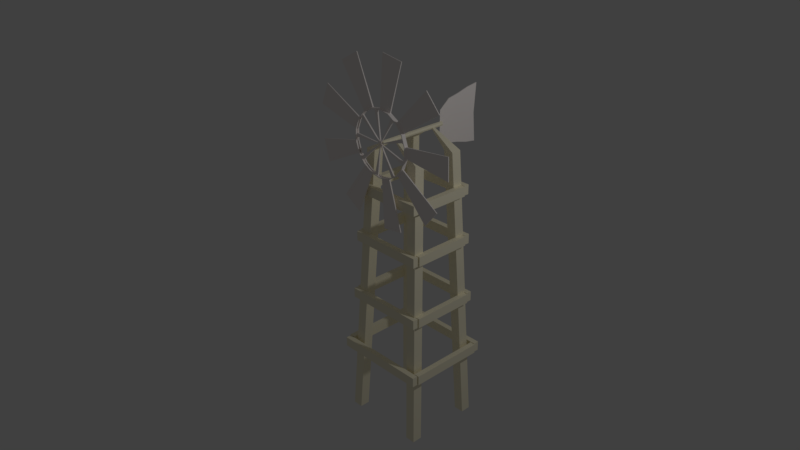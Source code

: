 # Source: windmill.blend  (saved by Blender 2.79.0; exported with 4.5.12 LTS)
import bpy
from mathutils import Matrix  # noqa: F401  (used for matrix-valued properties, if any)

bpy.ops.wm.read_factory_settings(use_empty=True)
scene = bpy.context.scene
scene.name = 'Scene'

# ---- collections
col_collection_1 = bpy.data.collections.new('Collection 1'); scene.collection.children.link(col_collection_1)

# ---- materials (node trees are filled in below, after node groups)
mat_material_001 = bpy.data.materials.new('Material.001')
mat_material_001.alpha_threshold = 0.0
mat_material_001.use_transparent_shadow = False
mat_material_001.diffuse_color = (1.0, 0.9348, 0.9068, 1.0)
mat_material_001.roughness = 0.5
mat_material = bpy.data.materials.new('Material')
mat_material.alpha_threshold = 0.0
mat_material.use_transparent_shadow = False
mat_material.diffuse_color = (1.0, 0.9387, 0.7157, 1.0)
mat_material.roughness = 0.5
mat_material.line_color = (0.0, 0.0, 0.0, 1.0)

# ---- material node trees

# ---- world
world_world = bpy.data.worlds.new('World'); scene.world = world_world
world_world.color = (0.05088, 0.05088, 0.05088)
world_world.use_sun_shadow = False
world_world.sun_shadow_jitter_overblur = 0.0
world_world.cycles.sampling_method = 'MANUAL'

# ---- cameras
cam_camera = bpy.data.cameras.new('Camera')
cam_camera.clip_end = 100.0
cam_camera.lens = 35.0
cam_camera.sensor_width = 32.0
cam_camera.sensor_height = 18.0
cam_camera.ortho_scale = 7.314
cam_camera.dof.focus_distance = 0.0
cam_camera.dof.aperture_fstop = 128.0

# ---- lights
light_lamp = bpy.data.lights.new('Lamp', 'POINT')
light_lamp.transmission_factor = 0.0
light_lamp.cutoff_distance = 30.0
light_lamp.energy = 100.0
light_lamp.shadow_buffer_clip_start = 1.001
light_lamp.shadow_soft_size = 0.1
light_lamp.shadow_maximum_resolution = 0.006
light_lamp.use_absolute_resolution = True

# ---- meshes
me_circle = bpy.data.meshes.new('Circle')
me_circle.from_pydata([(0.0, 1.0, 0.0), (-0.342, 0.9397, 0.0), (-0.6428, 0.766, 0.0), (-0.866, 0.5, 0.0), (-0.9848, 0.1736, 0.0), (-0.9848, -0.1736, 0.0), (-0.866, -0.5, 0.0), (-0.6428, -0.766, 0.0), (-0.342, -0.9397, 0.0), (-1.51e-07, -1.0, 0.0), (0.342, -0.9397, 0.0), (0.6428, -0.766, 0.0), (0.866, -0.5, 0.0), (0.9848, -0.1736, 0.0), (0.9848, 0.1736, 0.0), (0.866, 0.5, 0.0), (0.6428, 0.766, 0.0), (0.342, 0.9397, 0.0), (2.763e-17, 1.0, 0.1244), (-0.342, 0.9397, 0.1244), (-0.866, 0.5, 0.1244), (-0.9848, 0.1736, 0.1244), (-0.9848, -0.1736, 0.1244), (-0.866, -0.5, 0.1244), (-0.6428, -0.766, 0.1244), (-1.51e-07, -1.0, 0.1244), (0.6428, -0.766, 0.1244), (0.866, -0.5, 0.1244), (0.9848, -0.1736, 0.1244), (0.9848, 0.1736, 0.1244), (0.866, 0.5, 0.1244), (0.342, 0.9397, 0.1244), (-0.342, 0.9397, 0.04147), (-0.342, 0.9397, 0.08295), (-0.6428, 0.766, 0.1241), (-0.6428, 0.766, 0.08265), (0.6428, 0.766, 0.08265), (0.6428, 0.766, 0.1241), (0.342, 0.9397, 0.08295), (0.342, 0.9397, 0.04147), (-1.51e-07, -1.0, 0.04147), (-1.51e-07, -1.0, 0.08295), (0.342, -0.9397, 0.1241), (0.342, -0.9397, 0.08265), (-0.866, 0.5, 0.08295), (-0.866, 0.5, 0.04147), (1.835e-17, 1.0, 0.08265), (0.6428, -0.766, 0.08295), (0.6428, -0.766, 0.04147), (-0.9848, 0.1736, 0.08265), (0.866, -0.5, 0.08265), (-0.9848, -0.1736, 0.08295), (-0.9848, -0.1736, 0.04147), (0.9848, -0.1736, 0.08295), (0.9848, -0.1736, 0.04147), (-0.866, -0.5, 0.08265), (0.9848, 0.1736, 0.08265), (-0.6428, -0.766, 0.08295), (-0.6428, -0.766, 0.04147), (0.866, 0.5, 0.08295), (0.866, 0.5, 0.04147), (-0.342, -0.9397, 0.1241), (-0.342, -0.9397, 0.08265), (0.093, -2.527, 0.06214), (0.093, -2.527, 0.08287), (0.777, -2.407, 0.1035), (0.777, -2.407, 0.08272), (1.696, -1.876, 0.08287), (1.696, -1.876, 0.06214), (2.142, -1.344, 0.1035), (2.142, -1.344, 0.08272), (2.505, -0.3473, 0.08287), (2.505, -0.3473, 0.06214), (2.505, 0.3473, 0.1035), (2.505, 0.3473, 0.08272), (1.696, 1.876, 0.08272), (1.696, 1.876, 0.1035), (2.142, 1.344, 0.08287), (2.142, 1.344, 0.06214), (-1.553, -1.996, 0.08287), (-1.553, -1.996, 0.06214), (-0.9518, -2.343, 0.1035), (-0.9518, -2.343, 0.08272), (-2.473, -0.5305, 0.08287), (-2.473, -0.5305, 0.06214), (-2.235, -1.183, 0.1035), (-2.235, -1.183, 0.08272), (-2.235, 1.183, 0.08287), (-2.235, 1.183, 0.06214), (-2.473, 0.5305, 0.1035), (-2.473, 0.5305, 0.08272), (-0.9518, 2.343, 0.06214), (-0.9518, 2.343, 0.08287), (-1.553, 1.996, 0.1035), (-1.553, 1.996, 0.08272), (0.777, 2.407, 0.08289), (0.777, 2.407, 0.058), (0.093, 2.527, 0.1076), (0.093, 2.527, 0.08271), (0.9452, -0.2824, 0.0), (0.9056, -0.3912, 0.0), (0.9452, -0.2824, 0.1244), (0.9056, -0.3912, 0.1244), (0.9056, -0.3912, 0.04147), (0.9452, -0.2824, 0.04147), (0.9056, -0.3912, 0.08295), (0.9452, -0.2824, 0.08295), (0.9056, 0.3912, 0.0), (0.9452, 0.2824, 0.0), (0.9056, 0.3912, 0.1244), (0.9452, 0.2824, 0.1244), (0.9452, 0.2824, 0.04147), (0.9056, 0.3912, 0.04147), (0.9452, 0.2824, 0.08295), (0.9056, 0.3912, 0.08295), (0.4423, 0.8818, 0.0), (0.5425, 0.8239, 0.0), (0.4423, 0.8818, 0.1244), (0.5425, 0.8239, 0.1244), (0.5425, 0.8239, 0.04147), (0.4423, 0.8818, 0.04147), (0.5425, 0.8239, 0.08295), (0.4423, 0.8818, 0.08295), (-0.228, 0.9598, 0.0), (-0.114, 0.9799, 0.0), (-0.228, 0.9598, 0.1244), (-0.114, 0.9799, 0.1244), (-0.114, 0.9799, 0.04147), (-0.228, 0.9598, 0.04147), (-0.114, 0.9799, 0.08295), (-0.228, 0.9598, 0.08295), (-0.7916, 0.5887, 0.0), (-0.7172, 0.6774, 0.0), (-0.7916, 0.5887, 0.1244), (-0.7172, 0.6774, 0.1244), (-0.7172, 0.6774, 0.04147), (-0.7916, 0.5887, 0.04147), (-0.7172, 0.6774, 0.08295), (-0.7916, 0.5887, 0.08295), (-0.9848, -0.05788, 0.0), (-0.9848, 0.05788, 0.0), (-0.9848, -0.05788, 0.1244), (-0.9848, 0.05788, 0.1244), (-0.9848, 0.05788, 0.04147), (-0.9848, -0.05788, 0.04147), (-0.9848, 0.05788, 0.08295), (-0.9848, -0.05788, 0.08295), (-0.7172, -0.6774, 0.0), (-0.7916, -0.5887, 0.0), (-0.7172, -0.6774, 0.1244), (-0.7916, -0.5887, 0.1244), (-0.7916, -0.5887, 0.04147), (-0.7172, -0.6774, 0.04147), (-0.7916, -0.5887, 0.08295), (-0.7172, -0.6774, 0.08295), (-0.114, -0.9799, 0.0), (-0.228, -0.9598, 0.0), (-0.114, -0.9799, 0.1244), (-0.228, -0.9598, 0.1244), (-0.228, -0.9598, 0.04147), (-0.114, -0.9799, 0.04147), (-0.228, -0.9598, 0.08295), (-0.114, -0.9799, 0.08295), (0.5425, -0.8239, 0.0), (0.4423, -0.8818, 0.0), (0.5425, -0.8239, 0.1244), (0.4423, -0.8818, 0.1244), (0.4423, -0.8818, 0.04147), (0.5425, -0.8239, 0.04147), (0.4423, -0.8818, 0.08295), (0.5425, -0.8239, 0.08295), (2.98e-08, -1.788e-07, 0.04147), (2.98e-08, -1.788e-07, 0.08295), (-0.1112, 0.9558, 0.001528), (8.945e-10, 0.9754, 0.001528), (-0.627, 0.7472, 0.001528), (-0.3336, 0.9166, 0.001528), (-0.6996, 0.6607, 0.001528), (-0.9606, 0.1694, 0.001528), (-0.8448, 0.4877, 0.001528), (-0.9606, 0.05646, 0.001528), (-0.8448, -0.4877, 0.001528), (-0.9606, -0.1694, 0.001528), (-0.7722, -0.5742, 0.001528), (-0.3336, -0.9166, 0.001528), (-0.627, -0.7472, 0.001528), (-0.2224, -0.9362, 0.001528), (0.3336, -0.9166, 0.001528), (-1.464e-07, -0.9754, 0.001528), (0.4314, -0.8602, 0.001528), (0.8448, -0.4877, 0.001528), (0.627, -0.7472, 0.001528), (0.8834, -0.3816, 0.001528), (0.9606, 0.1694, 0.001528), (0.9606, -0.1694, 0.001528), (0.922, 0.2755, 0.001528), (0.627, 0.7472, 0.001528), (0.8448, 0.4877, 0.001528), (0.5292, 0.8037, 0.001528), (0.3336, 0.9166, 0.001528), (-0.1112, 0.9558, 0.1229), (8.945e-10, 0.9754, 0.1229), (-0.627, 0.7472, 0.1229), (-0.3336, 0.9166, 0.1229), (-0.6996, 0.6607, 0.1229), (-0.9606, 0.1694, 0.1229), (-0.8448, 0.4877, 0.1229), (-0.9606, 0.05646, 0.1229), (-0.8448, -0.4877, 0.1229), (-0.9606, -0.1694, 0.1229), (-0.7722, -0.5742, 0.1229), (-0.3336, -0.9166, 0.1229), (-0.627, -0.7472, 0.1229), (-0.2224, -0.9362, 0.1229), (0.3336, -0.9166, 0.1229), (-1.464e-07, -0.9754, 0.1229), (0.4314, -0.8602, 0.1229), (0.8448, -0.4877, 0.1229), (0.627, -0.7472, 0.1229), (0.8834, -0.3816, 0.1229), (0.9606, 0.1694, 0.1229), (0.9606, -0.1694, 0.1229), (0.922, 0.2755, 0.1229), (0.627, 0.7472, 0.1229), (0.8448, 0.4877, 0.1229), (0.5292, 0.8037, 0.1229), (0.3336, 0.9166, 0.1229), (-0.3336, 0.9166, 0.08244), (-0.627, 0.7472, 0.04198), (0.627, 0.7472, 0.08244), (0.3336, 0.9166, 0.04198), (-1.464e-07, -0.9754, 0.08244), (0.3336, -0.9166, 0.04198), (-0.8448, 0.4877, 0.04198), (8.945e-10, 0.9754, 0.04198), (0.627, -0.7472, 0.04198), (-0.9606, 0.1694, 0.04198), (0.8448, -0.4877, 0.04198), (-0.9606, -0.1694, 0.04198), (0.9606, -0.1694, 0.04198), (-0.8448, -0.4877, 0.04198), (0.9606, 0.1694, 0.04198), (-0.627, -0.7472, 0.04198), (0.8448, 0.4877, 0.04198), (-0.3336, -0.9166, 0.04198), (-0.3336, 0.9166, 0.04198), (-0.627, 0.7472, 0.08244), (0.627, 0.7472, 0.04198), (0.3336, 0.9166, 0.08244), (-1.464e-07, -0.9754, 0.04198), (0.3336, -0.9166, 0.08244), (-0.8448, 0.4877, 0.08244), (8.945e-10, 0.9754, 0.08244), (0.627, -0.7472, 0.08244), (-0.9606, 0.1694, 0.08244), (0.8448, -0.4877, 0.08244), (-0.9606, -0.1694, 0.08244), (0.9606, -0.1694, 0.08244), (-0.8448, -0.4877, 0.08244), (0.9606, 0.1694, 0.08244), (-0.627, -0.7472, 0.08244), (0.8448, 0.4877, 0.08244), (-0.3336, -0.9166, 0.08244), (-0.1112, -0.9558, 0.04198), (-0.1112, -0.9558, 0.08244), (-0.2224, 0.9362, 0.04198), (-0.2224, 0.9362, 0.08244), (0.8834, 0.3816, 0.04198), (0.8834, 0.3816, 0.08244), (-0.6996, -0.6607, 0.04198), (-0.6996, -0.6607, 0.08244), (0.922, -0.2755, 0.04198), (0.922, -0.2755, 0.08244), (-0.9606, -0.05646, 0.04198), (-0.9606, -0.05646, 0.08244), (0.5292, -0.8037, 0.04198), (0.5292, -0.8037, 0.08244), (-0.7722, 0.5742, 0.04198), (-0.7722, 0.5742, 0.08244), (0.4314, 0.8602, 0.04198), (0.4314, 0.8602, 0.08244), (0.922, -0.2755, 0.001528), (0.922, -0.2755, 0.1229), (0.8834, -0.3816, 0.04198), (0.8834, -0.3816, 0.08244), (0.8834, 0.3816, 0.001528), (0.8834, 0.3816, 0.1229), (0.922, 0.2755, 0.04198), (0.922, 0.2755, 0.08244), (0.4314, 0.8602, 0.001528), (0.4314, 0.8602, 0.1229), (0.5292, 0.8037, 0.04198), (0.5292, 0.8037, 0.08244), (-0.2224, 0.9362, 0.001528), (-0.2224, 0.9362, 0.1229), (-0.1112, 0.9558, 0.04198), (-0.1112, 0.9558, 0.08244), (-0.7722, 0.5742, 0.001528), (-0.7722, 0.5742, 0.1229), (-0.6996, 0.6607, 0.04198), (-0.6996, 0.6607, 0.08244), (-0.9606, -0.05646, 0.001528), (-0.9606, -0.05646, 0.1229), (-0.9606, 0.05646, 0.04198), (-0.9606, 0.05646, 0.08244), (-0.6996, -0.6607, 0.001528), (-0.6996, -0.6607, 0.1229), (-0.7722, -0.5742, 0.04198), (-0.7722, -0.5742, 0.08244), (-0.1112, -0.9558, 0.001528), (-0.1112, -0.9558, 0.1229), (-0.2224, -0.9362, 0.04198), (-0.2224, -0.9362, 0.08244), (0.5292, -0.8037, 0.001528), (0.5292, -0.8037, 0.1229), (0.4314, -0.8602, 0.04198), (0.4314, -0.8602, 0.08244)], [], [(148, 6, 181, 183), (43, 167, 315, 232), (144, 52, 238, 273), (6, 5, 182, 181), (166, 165, 314, 216), (53, 106, 272, 257), (140, 4, 178, 180), (138, 137, 300, 278), (165, 26, 218, 314), (104, 54, 239, 271), (4, 3, 179, 178), (137, 34, 246, 300), (163, 164, 189, 313), (23, 51, 256, 258), (132, 2, 175, 177), (135, 136, 277, 299), (11, 163, 313, 191), (52, 55, 240, 238), (2, 1, 176, 175), (159, 161, 61, 62), (35, 135, 299, 228), (60, 78, 77, 59), (29, 53, 257, 259), (127, 129, 18, 46), (124, 0, 174, 173), (58, 80, 79, 57), (134, 133, 298, 204), (111, 113, 29, 56), (106, 105, 284, 272), (151, 153, 23, 55), (54, 56, 241, 239), (29, 73, 74, 56), (133, 20, 206, 298), (51, 83, 85, 23), (105, 27, 255, 284), (103, 105, 27, 50), (57, 154, 270, 260), (143, 145, 21, 49), (131, 132, 177, 297), (50, 70, 68, 48), (103, 104, 271, 283), (49, 90, 88, 45), (152, 58, 242, 269), (167, 169, 42, 43), (3, 131, 297, 179), (39, 96, 95, 38), (50, 103, 283, 237), (135, 137, 34, 35), (59, 114, 268, 261), (42, 65, 66, 43), (102, 101, 282, 219), (119, 121, 37, 36), (112, 60, 243, 267), (33, 92, 93, 34), (66, 65, 64, 63), (43, 66, 63, 40), (40, 63, 64, 41), (41, 64, 65, 42), (70, 69, 67, 68), (27, 69, 70, 50), (48, 68, 67, 47), (47, 67, 69, 27), (74, 73, 71, 72), (53, 71, 73, 29), (54, 72, 71, 53), (56, 74, 72, 54), (75, 76, 77, 78), (37, 76, 75, 36), (36, 75, 78, 60), (59, 77, 76, 37), (82, 81, 79, 80), (62, 82, 80, 58), (57, 79, 81, 61), (61, 81, 82, 62), (86, 85, 83, 84), (23, 85, 86, 55), (52, 84, 83, 51), (55, 86, 84, 52), (90, 89, 87, 88), (21, 89, 90, 49), (44, 87, 89, 21), (45, 88, 87, 44), (94, 93, 92, 91), (34, 93, 94, 35), (32, 91, 92, 33), (35, 94, 91, 32), (98, 97, 95, 96), (46, 98, 96, 39), (38, 95, 97, 18), (18, 97, 98, 46), (54, 53, 106, 104), (114, 112, 171, 172), (162, 161, 312, 264), (101, 28, 221, 282), (61, 57, 260, 262), (161, 61, 262, 312), (60, 59, 114, 112), (152, 151, 171), (99, 100, 192, 281), (58, 62, 244, 242), (159, 160, 263, 311), (13, 99, 281, 194), (39, 38, 122, 120), (121, 122, 172), (33, 130, 266, 227), (62, 159, 311, 244), (128, 32, 245, 265), (158, 157, 310, 213), (32, 33, 130, 128), (106, 104, 171, 172), (37, 59, 261, 229), (130, 129, 296, 266), (157, 25, 215, 310), (60, 36, 247, 243), (45, 44, 138, 136), (144, 143, 171), (129, 18, 252, 296), (155, 156, 186, 309), (41, 162, 264, 231), (127, 128, 265, 295), (52, 51, 146, 144), (113, 114, 172), (9, 155, 309, 188), (160, 40, 249, 263), (46, 127, 295, 234), (126, 125, 294, 200), (58, 57, 154, 152), (136, 135, 171), (125, 19, 203, 294), (123, 124, 173, 293), (31, 18, 201, 226), (1, 123, 293, 176), (40, 41, 162, 160), (105, 106, 172), (37, 118, 225, 223), (30, 37, 223, 224), (29, 110, 222, 220), (154, 153, 308, 270), (48, 47, 170, 168), (128, 127, 171), (28, 29, 220, 221), (153, 23, 258, 308), (27, 102, 219, 217), (151, 152, 269, 307), (129, 130, 172), (103, 105, 172, 171), (160, 159, 171), (122, 120, 171, 172), (137, 138, 172), (111, 113, 172, 171), (168, 167, 171), (130, 128, 171, 172), (145, 146, 172), (119, 121, 172, 171), (138, 136, 171, 172), (153, 154, 172), (127, 129, 172, 171), (146, 144, 171, 172), (161, 162, 172), (135, 137, 172, 171), (154, 152, 171, 172), (169, 170, 172), (143, 145, 172, 171), (162, 160, 171, 172), (151, 153, 172, 171), (170, 168, 171, 172), (159, 161, 172, 171), (167, 169, 172, 171), (104, 103, 171), (112, 111, 171), (120, 119, 171), (161, 162, 160, 159), (169, 170, 168, 167), (105, 106, 104, 103), (113, 111, 112, 114), (121, 119, 120, 122), (129, 127, 128, 130), (137, 135, 136, 138), (145, 143, 144, 146), (153, 151, 152, 154), (246, 227, 203, 202), (292, 229, 223, 225), (250, 231, 215, 214), (300, 246, 202, 204), (252, 248, 226, 201), (316, 250, 214, 216), (254, 251, 206, 205), (255, 253, 218, 217), (304, 254, 205, 207), (284, 255, 217, 219), (258, 256, 209, 208), (259, 257, 221, 220), (308, 258, 208, 210), (288, 259, 220, 222), (262, 260, 212, 211), (296, 252, 201, 200), (229, 261, 224, 223), (312, 262, 211, 213), (186, 184, 244, 311), (196, 197, 243, 247), (173, 174, 234, 295), (184, 185, 242, 244), (195, 193, 241, 287), (183, 181, 240, 307), (193, 194, 239, 241), (181, 182, 238, 240), (192, 190, 237, 283), (180, 178, 236, 303), (190, 191, 235, 237), (178, 179, 233, 236), (189, 187, 232, 315), (174, 199, 230, 234), (177, 175, 228, 299), (187, 188, 249, 232), (198, 196, 247, 291), (175, 176, 245, 228), (194, 281, 271, 239), (281, 192, 283, 271), (257, 272, 282, 221), (272, 284, 219, 282), (197, 285, 267, 243), (285, 195, 287, 267), (261, 268, 286, 224), (268, 288, 222, 286), (199, 289, 279, 230), (289, 198, 291, 279), (248, 280, 290, 226), (280, 292, 225, 290), (176, 293, 265, 245), (293, 173, 295, 265), (227, 266, 294, 203), (266, 296, 200, 294), (179, 297, 277, 233), (297, 177, 299, 277), (251, 278, 298, 206), (278, 300, 204, 298), (182, 301, 273, 238), (301, 180, 303, 273), (256, 274, 302, 209), (274, 304, 207, 302), (185, 305, 269, 242), (305, 183, 307, 269), (260, 270, 306, 212), (270, 308, 210, 306), (188, 309, 263, 249), (309, 186, 311, 263), (231, 264, 310, 215), (264, 312, 213, 310), (191, 313, 275, 235), (313, 189, 315, 275), (253, 276, 314, 218), (276, 316, 216, 314), (51, 146, 274, 256), (15, 107, 285, 197), (167, 168, 275, 315), (8, 7, 185, 184), (48, 50, 237, 235), (107, 108, 195, 285), (169, 42, 250, 316), (156, 8, 184, 186), (27, 47, 253, 255), (109, 30, 224, 286), (170, 169, 316, 276), (10, 9, 188, 187), (45, 49, 236, 233), (110, 109, 286, 222), (164, 10, 187, 189), (21, 44, 251, 254), (56, 111, 287, 241), (5, 139, 301, 182), (12, 11, 191, 190), (168, 48, 235, 275), (111, 112, 267, 287), (139, 140, 180, 301), (100, 12, 190, 192), (47, 170, 276, 253), (113, 29, 259, 288), (141, 22, 209, 302), (14, 13, 194, 193), (39, 46, 234, 230), (114, 113, 288, 268), (142, 141, 302, 207), (108, 14, 193, 195), (18, 38, 248, 252), (49, 143, 303, 236), (16, 15, 197, 196), (136, 45, 233, 277), (143, 144, 273, 303), (116, 16, 196, 198), (44, 138, 278, 251), (145, 21, 254, 304), (0, 17, 199, 174), (40, 43, 232, 249), (146, 145, 304, 274), (18, 126, 200, 201), (42, 41, 231, 250), (19, 34, 202, 203), (120, 39, 230, 279), (34, 134, 204, 202), (38, 122, 280, 248), (17, 115, 289, 199), (20, 21, 205, 206), (32, 35, 228, 245), (115, 116, 198, 289), (21, 142, 207, 205), (34, 33, 227, 246), (117, 31, 226, 290), (22, 23, 208, 209), (118, 117, 290, 225), (23, 150, 210, 208), (36, 119, 291, 247), (7, 147, 305, 185), (24, 61, 211, 212), (119, 120, 279, 291), (147, 148, 183, 305), (61, 158, 213, 211), (121, 37, 229, 292), (149, 24, 212, 306), (25, 42, 214, 215), (122, 121, 292, 280), (150, 149, 306, 210), (42, 166, 216, 214), (55, 151, 307, 240), (26, 27, 217, 218), (50, 12, 100, 103), (99, 104, 103, 100), (27, 105, 102), (106, 101, 102, 105), (101, 106, 53, 28), (29, 28, 53), (104, 99, 13, 54), (14, 56, 54, 13), (108, 111, 56, 14), (113, 110, 29), (114, 109, 110, 113), (109, 114, 59, 30), (107, 112, 111, 108), (112, 107, 15, 60), (16, 36, 60, 15), (116, 119, 36, 16), (37, 121, 118), (37, 30, 59), (27, 26, 47), (165, 170, 47, 26), (170, 165, 166, 169), (169, 166, 42), (42, 25, 41), (157, 162, 41, 25), (162, 157, 158, 161), (161, 158, 61), (61, 24, 57), (149, 154, 57, 24), (154, 149, 150, 153), (153, 150, 23), (23, 22, 51), (141, 146, 51, 22), (12, 50, 48, 11), (168, 163, 11, 48), (163, 168, 167, 164), (164, 167, 43, 10), (10, 43, 40, 9), (160, 155, 9, 40), (62, 8, 156, 159), (155, 160, 159, 156), (8, 62, 58, 7), (152, 147, 7, 58), (147, 152, 151, 148), (148, 151, 55, 6), (6, 55, 52, 5), (144, 139, 5, 52), (139, 144, 143, 140), (140, 143, 49, 4), (4, 49, 45, 3), (136, 131, 3, 45), (131, 136, 135, 132), (132, 135, 35, 2), (2, 35, 32, 1), (128, 123, 1, 32), (123, 128, 127, 124), (124, 127, 46, 0), (0, 46, 39, 17), (120, 115, 17, 39), (115, 120, 119, 116), (122, 117, 118, 121), (117, 122, 38, 31), (18, 31, 38), (129, 126, 18), (130, 125, 126, 129), (125, 130, 33, 19), (34, 19, 33), (137, 134, 34), (138, 133, 134, 137), (133, 138, 44, 20), (21, 20, 44), (145, 142, 21), (146, 141, 142, 145)])
me_circle.materials.append(mat_material_001)
me_circle.use_remesh_preserve_volume = False
me_circle.use_remesh_preserve_attributes = False
me_circle.use_mirror_vertex_groups = False
me_circle.update()
me_plane_001 = bpy.data.meshes.new('Plane.001')
me_plane_001.from_pydata([(-1.351, 1.215, -0.02306), (-1.351, 1.215, -0.0594), (-0.5963, -1.0, -0.04123), (-1.27, 0.6653, -0.02306), (-1.112, 0.06884, -0.02306), (-1.005, -0.4972, -0.02306), (-1.27, 0.6653, -0.0594), (-1.112, 0.06884, -0.0594), (-1.005, -0.4972, -0.0594), (0.0, 1.107, -0.02306), (0.001168, -1.0, -0.04123), (0.0, 1.107, -0.0594), (0.0, -0.4986, -0.0594), (0.0, 0.03442, -0.0594), (0.0, 0.5827, -0.0594), (0.0, -0.4986, -0.02307), (0.0, 0.03442, -0.02307), (0.0, 0.5827, -0.02306)], [], [(9, 0, 1, 11), (5, 2, 8), (0, 3, 6, 1), (3, 4, 7, 6), (4, 5, 8, 7), (4, 3, 17, 16), (5, 4, 16, 15), (2, 5, 15, 10), (7, 13, 14, 6), (8, 12, 13, 7), (2, 10, 12, 8), (6, 14, 11, 1), (3, 0, 9, 17)])
me_plane_001.materials.append(mat_material_001)
me_plane_001.use_remesh_preserve_volume = False
me_plane_001.use_remesh_preserve_attributes = False
me_plane_001.use_mirror_vertex_groups = False
me_plane_001.update()
me_cylinder = bpy.data.meshes.new('Cylinder')
me_cylinder.from_pydata([(0.0, 1.0, -1.0), (0.0, 1.0, 1.0), (0.7071, 0.7071, -1.0), (0.7071, 0.7071, 1.0), (1.0, -4.371e-08, -1.0), (1.0, -4.371e-08, 1.0), (0.7071, -0.7071, -1.0), (0.7071, -0.7071, 1.0), (-8.742e-08, -1.0, -1.0), (-8.742e-08, -1.0, 1.0), (-0.7071, -0.7071, -1.0), (-0.7071, -0.7071, 1.0), (-1.0, 1.192e-08, -1.0), (-1.0, 1.192e-08, 1.0), (-0.7071, 0.7071, -1.0), (-0.7071, 0.7071, 1.0), (-7.451e-09, 0.0, -1.0), (-7.451e-09, 0.0, 1.0)], [], [(0, 1, 3, 2), (2, 3, 5, 4), (4, 5, 7, 6), (6, 7, 9, 8), (8, 9, 11, 10), (10, 11, 13, 12), (9, 7, 17), (12, 13, 15, 14), (14, 15, 1, 0), (8, 10, 16), (14, 0, 16), (0, 2, 16), (4, 6, 16), (10, 12, 16), (6, 8, 16), (12, 14, 16), (2, 4, 16), (15, 13, 17), (5, 3, 17), (11, 9, 17), (1, 15, 17), (3, 1, 17), (7, 5, 17), (13, 11, 17)])
me_cylinder.materials.append(mat_material)
me_cylinder.use_remesh_preserve_volume = False
me_cylinder.use_remesh_preserve_attributes = False
me_cylinder.use_mirror_vertex_groups = False
me_cylinder.update()
me_cube = bpy.data.meshes.new('Cube')
me_cube.from_pydata([(-7.489, -6.592, 0.02291), (-7.489, -8.846, 0.02291), (-9.743, -8.846, 0.02291), (-9.743, -6.592, 0.02291), (-4.656, -3.926, 5.37), (-4.656, -6.18, 5.37), (-6.91, -6.18, 5.37), (-6.91, -3.926, 5.37), (-10.89, -8.615, 1.357), (-10.89, -8.615, 1.538), (-10.89, 0.0, 1.357), (-10.89, 0.0, 1.538), (-9.675, -8.615, 1.357), (-9.675, -8.615, 1.538), (-9.675, 0.0, 1.357), (-9.675, 0.0, 1.538), (-10.6, -8.782, 1.357), (-10.6, -8.782, 1.538), (0.0, -8.782, 1.357), (0.0, -8.782, 1.538), (-10.6, -9.998, 1.357), (-10.6, -9.998, 1.538), (0.0, -9.998, 1.357), (0.0, -9.998, 1.538), (-9.418, -7.209, 2.438), (-9.418, -7.209, 2.618), (-9.418, 0.0, 2.438), (-9.418, 0.0, 2.618), (-8.202, -7.209, 2.438), (-8.202, -7.209, 2.618), (-8.202, 0.0, 2.438), (-8.202, 0.0, 2.618), (-9.131, -7.376, 2.438), (-9.131, -7.376, 2.618), (0.0, -7.376, 2.438), (0.0, -7.376, 2.618), (-9.131, -8.592, 2.438), (-9.131, -8.592, 2.618), (0.0, -8.592, 2.438), (0.0, -8.592, 2.618), (-8.767, -6.626, 3.607), (-8.767, -6.626, 3.787), (-8.767, 0.0, 3.607), (-8.767, 0.0, 3.787), (-7.552, -6.626, 3.607), (-7.552, -6.626, 3.787), (-7.552, 0.0, 3.607), (-7.552, 0.0, 3.787), (-8.451, -6.793, 3.607), (-8.451, -6.793, 3.787), (0.0, -6.793, 3.607), (0.0, -6.793, 3.787), (-8.451, -8.008, 3.607), (-8.451, -8.008, 3.787), (0.0, -8.008, 3.607), (0.0, -8.008, 3.787), (-8.43, -6.321, 4.555), (-8.43, -6.321, 4.736), (-8.43, 0.0, 4.555), (-8.43, 0.0, 4.736), (-7.214, -6.321, 4.555), (-7.214, -6.321, 4.736), (-7.214, 0.0, 4.555), (-7.214, 0.0, 4.736), (-8.114, -6.488, 4.555), (-8.114, -6.488, 4.736), (0.0, -6.488, 4.555), (0.0, -6.488, 4.736), (-8.114, -7.704, 4.555), (-8.114, -7.704, 4.736), (0.0, -7.704, 4.555), (0.0, -7.704, 4.736), (0.0, -4.777, 5.66), (0.0, -5.328, 5.66), (-0.2317, -4.777, 5.66), (-0.2317, -5.328, 5.66)], [], [(0, 1, 2, 3), (6, 5, 73, 75), (0, 4, 5, 1), (1, 5, 6, 2), (2, 6, 7, 3), (4, 0, 3, 7), (8, 9, 11, 10), (10, 11, 15, 14), (14, 15, 13, 12), (12, 13, 9, 8), (10, 14, 12, 8), (15, 11, 9, 13), (16, 17, 19, 18), (18, 19, 23, 22), (22, 23, 21, 20), (20, 21, 17, 16), (18, 22, 20, 16), (23, 19, 17, 21), (24, 25, 27, 26), (26, 27, 31, 30), (30, 31, 29, 28), (28, 29, 25, 24), (26, 30, 28, 24), (31, 27, 25, 29), (32, 33, 35, 34), (34, 35, 39, 38), (38, 39, 37, 36), (36, 37, 33, 32), (34, 38, 36, 32), (39, 35, 33, 37), (40, 41, 43, 42), (42, 43, 47, 46), (46, 47, 45, 44), (44, 45, 41, 40), (42, 46, 44, 40), (47, 43, 41, 45), (48, 49, 51, 50), (50, 51, 55, 54), (54, 55, 53, 52), (52, 53, 49, 48), (50, 54, 52, 48), (55, 51, 49, 53), (56, 57, 59, 58), (58, 59, 63, 62), (62, 63, 61, 60), (60, 61, 57, 56), (58, 62, 60, 56), (63, 59, 57, 61), (64, 65, 67, 66), (66, 67, 71, 70), (70, 71, 69, 68), (68, 69, 65, 64), (66, 70, 68, 64), (71, 67, 65, 69), (72, 74, 75, 73), (5, 4, 72, 73), (7, 6, 75, 74), (4, 7, 74, 72)])
me_cube.materials.append(mat_material)
me_cube.use_remesh_preserve_volume = False
me_cube.use_remesh_preserve_attributes = False
me_cube.use_mirror_vertex_groups = False
me_cube.update()

# ---- objects
ob_circle = bpy.data.objects.new('Circle', me_circle)
ob_plane_001 = bpy.data.objects.new('Plane.001', me_plane_001)
ob_cylinder = bpy.data.objects.new('Cylinder', me_cylinder)
ob_cube = bpy.data.objects.new('Cube', me_cube)
ob_lamp = bpy.data.objects.new('Lamp', light_lamp)
ob_camera = bpy.data.objects.new('Camera', cam_camera)

# ---- transforms, parenting, visibility, modifiers, constraints
ob_circle.location = (-0.004453, -0.5037, 3.717)
ob_circle.rotation_euler = (-1.571, -2.22e-16, 2.22e-16)
ob_circle.scale = (0.3946, 0.3946, 0.3946)
ob_circle.lineart.crease_threshold = 0.0
ob_plane_001.location = (0.00892, 0.676, 3.725)
ob_plane_001.rotation_euler = (-1.344e-07, 1.571, 0.0)
ob_plane_001.scale = (0.2638, 0.2638, 0.2638)
ob_plane_001.lineart.crease_threshold = 0.0
_m = ob_plane_001.modifiers.new('Mirror', 'MIRROR')
_m.use_clip = True
ob_cylinder.location = (-0.001449, -0.01563, 3.719)
ob_cylinder.rotation_euler = (-1.571, -2.22e-16, 2.22e-16)
ob_cylinder.scale = (0.02787, 0.02787, 0.4491)
ob_cylinder.lineart.crease_threshold = 0.0
ob_cube.location = (0.0, 0.0, 0.0)
ob_cube.scale = (0.05564, 0.05564, 0.6578)
ob_cube.lock_rotations_4d = False
ob_cube.empty_display_type = 'ARROWS'
ob_cube.lineart.crease_threshold = 0.0
_m = ob_cube.modifiers.new('Mirror', 'MIRROR')
_m.use_axis = (True, True, False)
_m.use_clip = True
ob_lamp.location = (4.076, 1.005, 5.904)
ob_lamp.rotation_euler = (0.6503, 0.05522, 1.866)
ob_lamp.lock_rotations_4d = False
ob_lamp.empty_display_type = 'ARROWS'
ob_lamp.color = (0.0, 0.0, 0.0, 0.0)
ob_lamp.lineart.crease_threshold = 0.0
ob_camera.location = (6.476, -6.31, 7.088)
ob_camera.rotation_euler = (1.109, 0.0, 0.8149)
ob_camera.lock_rotations_4d = False
ob_camera.empty_display_type = 'ARROWS'
ob_camera.color = (0.0, 0.0, 0.0, 0.0)
ob_camera.display_type = 'WIRE'
ob_camera.lineart.crease_threshold = 0.0

# ---- collection membership
col_collection_1.objects.link(ob_circle)
col_collection_1.objects.link(ob_plane_001)
col_collection_1.objects.link(ob_cylinder)
col_collection_1.objects.link(ob_cube)
col_collection_1.objects.link(ob_lamp)
col_collection_1.objects.link(ob_camera)

# ---- scene / render settings (as saved in the file)
scene.camera = ob_camera
scene.frame_start = 1; scene.frame_end = 250; scene.frame_set(1)
scene.render.engine = 'BLENDER_EEVEE_NEXT'
scene.render.resolution_percentage = 50
scene.render.dither_intensity = 0.0
scene.cycles.use_denoising = False
scene.cycles.samples = 128
scene.cycles.sampling_pattern = 'TABULATED_SOBOL'
scene.cycles.use_adaptive_sampling = False
scene.cycles.use_light_tree = False
scene.cycles.blur_glossy = 0.0
scene.cycles.sample_clamp_indirect = 0.0
scene.view_settings.view_transform = 'Standard'
bpy.context.view_layer.update()
